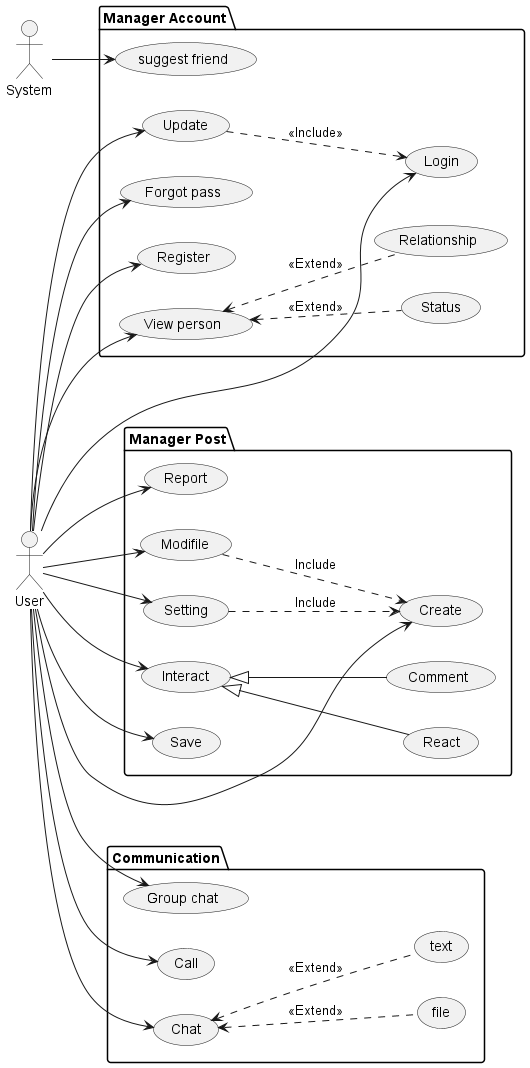

The diagram above was rendered by PlantUML. Its source (embedded in the PNG):
@startuml

left to right direction

actor "User" as User
actor "System" as System

package "Manager Account" {
    usecase "Login" as UCL
    usecase "Update" as UCU
    usecase "Forgot pass" as UCF
    usecase "Register" as UCRegister
    usecase "View person" as UCView
    usecase "Relationship" as UCFriend
    usecase "Status" as UCStatus
    
    User --> UCL
    UCU ..> UCL : <<Include>>
    UCView <.. UCFriend : <<Extend>>
    UCView <.. UCStatus : <<Extend>>
    User --> (UCRegister)
    User --> (UCView)
    User --> UCF
    User --> UCU
    System --> (suggest friend)
}

package "Manager Post" as QL{
    usecase "Report" as UCRUser
    usecase "Create" as UCCreatePost
    usecase "Modifile" as UCUpdatePost
    usecase "Setting" as UCSettingPost
    usecase "Interact" as UCInteractPost
    User --> (UCInteractPost)
    UCInteractPost <|-- (React)
    UCInteractPost <|-- (Comment)
    User --> (UCCreatePost)
    User --> (UCUpdatePost)
    UCUpdatePost ..> UCCreatePost : "Include"
    User --> (UCSettingPost)
    UCSettingPost ..> UCCreatePost : "Include"
    User --> (Save)
    User --> (UCRUser)
}
 

package "Communication" {
    User --> (Chat)
    (Chat) <.. (file) : <<Extend>>
    (Chat) <.. (text) : <<Extend>>
    User --> (Group chat)
    User --> (Call)
}   

@enduml